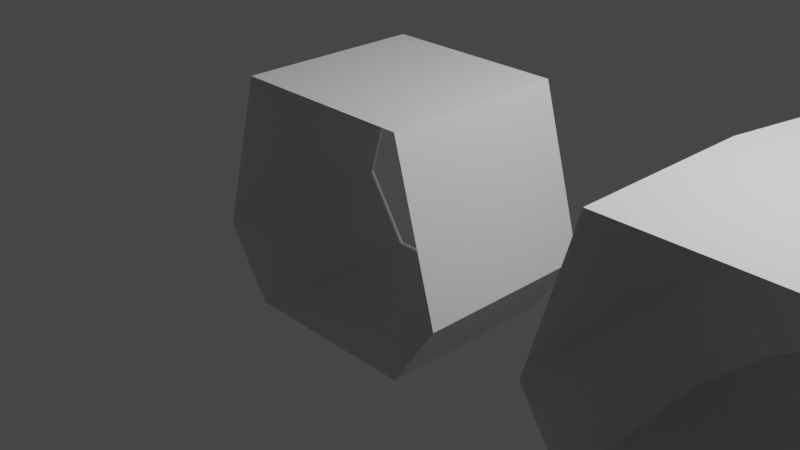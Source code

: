 # Source: Space_Coridoors.blend  (saved by Blender 3.2.14; exported with 4.5.12 LTS)
import bpy
from mathutils import Matrix  # noqa: F401  (used for matrix-valued properties, if any)

bpy.ops.wm.read_factory_settings(use_empty=True)
scene = bpy.context.scene
scene.name = 'Scene'

# ---- collections
col_collection = bpy.data.collections.new('Collection'); scene.collection.children.link(col_collection)

# ---- materials (node trees are filled in below, after node groups)
mat_material = bpy.data.materials.new('Material')
mat_material.alpha_threshold = 0.0
mat_material.use_transparent_shadow = False
mat_material.line_color = (0.0, 0.0, 0.0, 1.0)

# ---- material node trees
mat_material.use_nodes = True; mat_material.node_tree.nodes.clear()
_N = mat_material.node_tree.nodes; _L = mat_material.node_tree.links
n0 = _N.new('ShaderNodeOutputMaterial'); n0.name = 'Material Output'; n0.location = (300, 300)
n1 = _N.new('ShaderNodeBsdfPrincipled'); n1.name = 'Principled BSDF'; n1.location = (10, 300)
n1.distribution = 'GGX'
n1.subsurface_method = 'RANDOM_WALK_SKIN'
n1.inputs[2].default_value = 0.4
n1.inputs[3].default_value = 1.45
n1.inputs[27].default_value = (0.0, 0.0, 0.0, 1.0)
n1.inputs[28].default_value = 1.0
_L.new(n1.outputs[0], n0.inputs[0])
n0.is_active_output = True

# ---- world
world_world = bpy.data.worlds.new('World'); scene.world = world_world
world_world.use_nodes = True; world_world.node_tree.nodes.clear()
_N = world_world.node_tree.nodes; _L = world_world.node_tree.links
n0 = _N.new('ShaderNodeOutputWorld'); n0.name = 'World Output'; n0.location = (300, 300)
n1 = _N.new('ShaderNodeBackground'); n1.name = 'Background'; n1.location = (10, 300)
n1.inputs[0].default_value = (0.05088, 0.05088, 0.05088, 1.0)
_L.new(n1.outputs[0], n0.inputs[0])
n0.is_active_output = True
world_world.color = (0.05088, 0.05088, 0.05088)
world_world.use_sun_shadow = False
world_world.sun_shadow_jitter_overblur = 0.0

# ---- cameras
cam_camera = bpy.data.cameras.new('Camera')
cam_camera.clip_end = 100.0
cam_camera.ortho_scale = 7.314

# ---- lights
light_light = bpy.data.lights.new('Light', 'POINT')
light_light.transmission_factor = 0.0
light_light.energy = 1000.0
light_light.shadow_soft_size = 0.1
light_light.shadow_maximum_resolution = 0.006
light_light.use_absolute_resolution = True

# ---- meshes
me_cube = bpy.data.meshes.new('Cube')
me_cube.from_pydata([(1.0, 1.0, 1.5), (1.0, 1.0, -1.0), (1.0, -1.0, 1.5), (1.0, -1.0, -1.0), (-1.0, 1.0, 1.5), (-1.0, 1.0, -1.0), (-1.0, -1.0, 1.5), (-1.0, -1.0, -1.0), (1.0, 1.5, -0.25), (-1.0, -1.5, -0.25), (1.0, -1.5, -0.25), (-1.0, 1.5, -0.25)], [], [(0, 4, 6, 2), (10, 2, 6, 9), (5, 1, 3, 7), (11, 4, 0, 8), (5, 11, 8, 1), (3, 10, 9, 7)])
_uv = me_cube.uv_layers.new(name='UVMap')
_uv.uv.foreach_set('vector', [0.625, 0.5, 0.875, 0.5, 0.875, 0.75, 0.625, 0.75, 0.4375, 0.75, 0.625, 0.75, 0.625, 1.0, 0.4375, 1.0, 0.125, 0.5, 0.375, 0.5, 0.375, 0.75, 0.125, 0.75, 0.4375, 0.25, 0.625, 0.25, 0.625, 0.5, 0.4375, 0.5, 0.375, 0.25, 0.4375, 0.25, 0.4375, 0.5, 0.375, 0.5, 0.375, 0.75, 0.4375, 0.75, 0.4375, 1.0, 0.375, 1.0])
me_cube.materials.append(mat_material)
me_cube.use_mirror_vertex_groups = False
me_cube.update()
me_cube_001 = bpy.data.meshes.new('Cube.001')
me_cube_001.from_pydata([(1.0, 1.0, 1.5), (1.0, 1.0, -1.0), (1.0, -1.0, 1.5), (1.0, -1.0, -1.0), (-1.0, 1.0, 1.5), (-1.0, 1.0, -1.0), (-1.0, -1.0, 1.5), (-1.0, -1.0, -1.0), (1.0, 1.5, -0.25), (-1.0, -1.5, -0.25), (1.0, -1.5, -0.25), (-1.0, 1.5, -0.25), (1.957, 0.8097, 1.5), (1.957, 0.8097, -1.0), (1.191, -1.038, 1.5), (1.191, -1.038, -1.0), (2.148, 1.272, -0.25), (1.0, -1.5, -0.25), (2.768, 0.2678, 1.5), (2.768, 0.2678, -1.0), (1.354, -1.146, 1.5), (1.354, -1.146, -1.0), (3.121, 0.6213, -0.25), (1.0, -1.5, -0.25), (3.31, -0.5433, 1.5), (3.31, -0.5433, -1.0), (1.462, -1.309, 1.5), (1.462, -1.309, -1.0), (3.772, -0.352, -0.25), (1.0, -1.5, -0.25), (3.5, -1.5, 1.5), (3.5, -1.5, -1.0), (1.5, -1.5, 1.5), (1.5, -1.5, -1.0), (4.0, -1.5, -0.25), (1.0, -1.5, -0.25)], [], [(0, 4, 6, 2), (10, 2, 6, 9), (5, 1, 3, 7), (11, 4, 0, 8), (5, 11, 8, 1), (3, 10, 9, 7), (2, 10, 17, 14), (8, 0, 12, 16), (10, 3, 15, 17), (1, 8, 16, 13), (3, 1, 13, 15), (0, 2, 14, 12), (14, 17, 23, 20), (15, 13, 19, 21), (17, 15, 21, 23), (16, 12, 18, 22), (12, 14, 20, 18), (13, 16, 22, 19), (22, 18, 24, 28), (18, 20, 26, 24), (19, 22, 28, 25), (20, 23, 29, 26), (21, 19, 25, 27), (23, 21, 27, 29), (26, 29, 35, 32), (27, 25, 31, 33), (29, 27, 33, 35), (28, 24, 30, 34), (24, 26, 32, 30), (25, 28, 34, 31)])
_uv = me_cube_001.uv_layers.new(name='UVMap')
_uv.uv.foreach_set('vector', [0.625, 0.5, 0.875, 0.5, 0.875, 0.75, 0.625, 0.75, 0.4375, 0.75, 0.625, 0.75, 0.625, 1.0, 0.4375, 1.0, 0.125, 0.5, 0.375, 0.5, 0.375, 0.75, 0.125, 0.75, 0.4375, 0.25, 0.625, 0.25, 0.625, 0.5, 0.4375, 0.5, 0.375, 0.25, 0.4375, 0.25, 0.4375, 0.5, 0.375, 0.5, 0.375, 0.75, 0.4375, 0.75, 0.4375, 1.0, 0.375, 1.0, 0.625, 0.75, 0.4375, 0.75, 0.4375, 0.75, 0.625, 0.75, 0.4375, 0.5, 0.625, 0.5, 0.625, 0.5, 0.4375, 0.5, 0.4375, 0.75, 0.375, 0.75, 0.375, 0.75, 0.4375, 0.75, 0.375, 0.5, 0.4375, 0.5, 0.4375, 0.5, 0.375, 0.5, 0.375, 0.75, 0.375, 0.5, 0.375, 0.5, 0.375, 0.75, 0.625, 0.5, 0.625, 0.75, 0.625, 0.75, 0.625, 0.5, 0.625, 0.75, 0.4375, 0.75, 0.4375, 0.75, 0.625, 0.75, 0.375, 0.75, 0.375, 0.5, 0.375, 0.5, 0.375, 0.75, 0.4375, 0.75, 0.375, 0.75, 0.375, 0.75, 0.4375, 0.75, 0.4375, 0.5, 0.625, 0.5, 0.625, 0.5, 0.4375, 0.5, 0.625, 0.5, 0.625, 0.75, 0.625, 0.75, 0.625, 0.5, 0.375, 0.5, 0.4375, 0.5, 0.4375, 0.5, 0.375, 0.5, 0.4375, 0.5, 0.625, 0.5, 0.625, 0.5, 0.4375, 0.5, 0.625, 0.5, 0.625, 0.75, 0.625, 0.75, 0.625, 0.5, 0.375, 0.5, 0.4375, 0.5, 0.4375, 0.5, 0.375, 0.5, 0.625, 0.75, 0.4375, 0.75, 0.4375, 0.75, 0.625, 0.75, 0.375, 0.75, 0.375, 0.5, 0.375, 0.5, 0.375, 0.75, 0.4375, 0.75, 0.375, 0.75, 0.375, 0.75, 0.4375, 0.75, 0.625, 0.75, 0.4375, 0.75, 0.4375, 0.75, 0.625, 0.75, 0.375, 0.75, 0.375, 0.5, 0.375, 0.5, 0.375, 0.75, 0.4375, 0.75, 0.375, 0.75, 0.375, 0.75, 0.4375, 0.75, 0.4375, 0.5, 0.625, 0.5, 0.625, 0.5, 0.4375, 0.5, 0.625, 0.5, 0.625, 0.75, 0.625, 0.75, 0.625, 0.5, 0.375, 0.5, 0.4375, 0.5, 0.4375, 0.5, 0.375, 0.5])
me_cube_001.materials.append(mat_material)
me_cube_001.use_mirror_vertex_groups = False
me_cube_001.update()
me_cube_002 = bpy.data.meshes.new('Cube.002')
me_cube_002.from_pydata([(1.0, 1.0, 1.5), (1.0, 1.0, -1.0), (1.0, -1.0, 1.5), (1.0, -1.0, -1.0), (-1.0, 1.0, 1.5), (-1.0, 1.0, -1.0), (-1.0, -1.0, 1.5), (-1.0, -1.0, -1.0), (1.0, 1.5, -0.25), (-1.0, -1.5, -0.25), (1.0, -1.5, -0.25), (-1.0, 1.5, -0.25), (1.5, 1.5, 1.5), (1.5, 1.5, -1.0), (3.5, 1.5, 1.5), (3.5, 1.5, -1.0), (1.5, 3.5, 1.5), (1.5, 3.5, -1.0), (3.5, 3.5, 1.5), (3.5, 3.5, -1.0), (1.0, 1.5, -0.25), (4.0, 3.5, -0.25), (4.0, 1.5, -0.25), (1.0, 3.5, -0.25), (3.5, -1.5, 1.5), (3.5, -1.5, -1.0), (1.5, -1.5, 1.5), (1.5, -1.5, -1.0), (3.5, -3.5, 1.5), (3.5, -3.5, -1.0), (1.5, -3.5, 1.5), (1.5, -3.5, -1.0), (4.0, -1.5, -0.25), (1.0, -3.5, -0.25), (1.0, -1.5, -0.25), (4.0, -3.5, -0.25)], [], [(0, 4, 6, 2), (10, 2, 6, 9), (5, 1, 3, 7), (11, 4, 0, 8), (5, 11, 8, 1), (3, 10, 9, 7), (12, 16, 18, 14), (22, 14, 18, 21), (17, 13, 15, 19), (23, 16, 12, 20), (17, 23, 20, 13), (15, 22, 21, 19), (24, 28, 30, 26), (34, 26, 30, 33), (29, 25, 27, 31), (35, 28, 24, 32), (29, 35, 32, 25), (27, 34, 33, 31)])
_uv = me_cube_002.uv_layers.new(name='UVMap')
_uv.uv.foreach_set('vector', [0.625, 0.5, 0.875, 0.5, 0.875, 0.75, 0.625, 0.75, 0.4375, 0.75, 0.625, 0.75, 0.625, 1.0, 0.4375, 1.0, 0.125, 0.5, 0.375, 0.5, 0.375, 0.75, 0.125, 0.75, 0.4375, 0.25, 0.625, 0.25, 0.625, 0.5, 0.4375, 0.5, 0.375, 0.25, 0.4375, 0.25, 0.4375, 0.5, 0.375, 0.5, 0.375, 0.75, 0.4375, 0.75, 0.4375, 1.0, 0.375, 1.0, 0.625, 0.5, 0.875, 0.5, 0.875, 0.75, 0.625, 0.75, 0.4375, 0.75, 0.625, 0.75, 0.625, 1.0, 0.4375, 1.0, 0.125, 0.5, 0.375, 0.5, 0.375, 0.75, 0.125, 0.75, 0.4375, 0.25, 0.625, 0.25, 0.625, 0.5, 0.4375, 0.5, 0.375, 0.25, 0.4375, 0.25, 0.4375, 0.5, 0.375, 0.5, 0.375, 0.75, 0.4375, 0.75, 0.4375, 1.0, 0.375, 1.0, 0.625, 0.5, 0.875, 0.5, 0.875, 0.75, 0.625, 0.75, 0.4375, 0.75, 0.625, 0.75, 0.625, 1.0, 0.4375, 1.0, 0.125, 0.5, 0.375, 0.5, 0.375, 0.75, 0.125, 0.75, 0.4375, 0.25, 0.625, 0.25, 0.625, 0.5, 0.4375, 0.5, 0.375, 0.25, 0.4375, 0.25, 0.4375, 0.5, 0.375, 0.5, 0.375, 0.75, 0.4375, 0.75, 0.4375, 1.0, 0.375, 1.0])
me_cube_002.materials.append(mat_material)
me_cube_002.use_mirror_vertex_groups = False
me_cube_002.update()

# ---- objects
ob_cube = bpy.data.objects.new('Cube', me_cube)
ob_light = bpy.data.objects.new('Light', light_light)
ob_camera = bpy.data.objects.new('Camera', cam_camera)
ob_cube_001 = bpy.data.objects.new('Cube.001', me_cube_001)
ob_cube_002 = bpy.data.objects.new('Cube.002', me_cube_002)

# ---- transforms, parenting, visibility, modifiers, constraints
ob_cube.location = (0.0, 0.0, 0.0)
ob_cube.rotation_euler = (0.0, 0.0, 1.571)
ob_cube.lock_rotations_4d = False
ob_cube.empty_display_type = 'ARROWS'
ob_cube.lineart.crease_threshold = 0.0
ob_light.location = (4.076, 1.005, 5.904)
ob_light.rotation_euler = (0.6503, 0.05522, 1.866)
ob_light.lock_rotations_4d = False
ob_light.empty_display_type = 'ARROWS'
ob_light.color = (0.0, 0.0, 0.0, 0.0)
ob_light.lineart.crease_threshold = 0.0
ob_camera.location = (7.359, -6.926, 4.958)
ob_camera.rotation_euler = (1.109, 0.0, 0.8149)
ob_camera.lock_rotations_4d = False
ob_camera.empty_display_type = 'ARROWS'
ob_camera.color = (0.0, 0.0, 0.0, 0.0)
ob_camera.display_type = 'WIRE'
ob_camera.lineart.crease_threshold = 0.0
ob_cube_001.location = (4.0, 0.0, 0.0)
ob_cube_001.rotation_euler = (0.0, 0.0, 1.571)
ob_cube_001.lock_rotations_4d = False
ob_cube_001.empty_display_type = 'ARROWS'
ob_cube_001.lineart.crease_threshold = 0.0
ob_cube_002.location = (10.0, 0.0, 0.0)
ob_cube_002.rotation_euler = (0.0, 0.0, 1.571)
ob_cube_002.lock_rotations_4d = False
ob_cube_002.empty_display_type = 'ARROWS'
ob_cube_002.lineart.crease_threshold = 0.0

# ---- collection membership
col_collection.objects.link(ob_cube)
col_collection.objects.link(ob_light)
col_collection.objects.link(ob_camera)
col_collection.objects.link(ob_cube_001)
col_collection.objects.link(ob_cube_002)

# ---- scene / render settings (as saved in the file)
scene.camera = ob_camera
scene.frame_start = 1; scene.frame_end = 250; scene.frame_set(1)
scene.render.engine = 'BLENDER_EEVEE_NEXT'
scene.cycles.sampling_pattern = 'TABULATED_SOBOL'
scene.cycles.use_light_tree = False
scene.view_settings.view_transform = 'Filmic'
bpy.context.view_layer.update()
